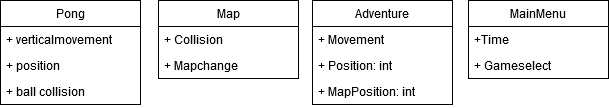

The diagram above was exported from draw.io. Its source (the exported page's mxGraphModel, read from the mxfile embedded in the PNG):
<mxGraphModel dx="868" dy="479" grid="1" gridSize="10" guides="1" tooltips="1" connect="1" arrows="1" fold="1" page="1" pageScale="1" pageWidth="827" pageHeight="1169" math="0" shadow="0">
  <root>
    <mxCell id="0" />
    <mxCell id="1" parent="0" />
    <mxCell id="K26wZepFrkmUKJSpbfx1-5" value="Adventure" style="swimlane;fontStyle=0;childLayout=stackLayout;horizontal=1;startSize=26;fillColor=none;horizontalStack=0;resizeParent=1;resizeParentMax=0;resizeLast=0;collapsible=1;marginBottom=0;" vertex="1" parent="1">
      <mxGeometry x="344" y="190" width="140" height="104" as="geometry" />
    </mxCell>
    <mxCell id="K26wZepFrkmUKJSpbfx1-6" value="+ Movement" style="text;strokeColor=none;fillColor=none;align=left;verticalAlign=top;spacingLeft=4;spacingRight=4;overflow=hidden;rotatable=0;points=[[0,0.5],[1,0.5]];portConstraint=eastwest;" vertex="1" parent="K26wZepFrkmUKJSpbfx1-5">
      <mxGeometry y="26" width="140" height="26" as="geometry" />
    </mxCell>
    <mxCell id="K26wZepFrkmUKJSpbfx1-7" value="+ Position: int" style="text;strokeColor=none;fillColor=none;align=left;verticalAlign=top;spacingLeft=4;spacingRight=4;overflow=hidden;rotatable=0;points=[[0,0.5],[1,0.5]];portConstraint=eastwest;" vertex="1" parent="K26wZepFrkmUKJSpbfx1-5">
      <mxGeometry y="52" width="140" height="26" as="geometry" />
    </mxCell>
    <mxCell id="K26wZepFrkmUKJSpbfx1-8" value="+ MapPosition: int" style="text;strokeColor=none;fillColor=none;align=left;verticalAlign=top;spacingLeft=4;spacingRight=4;overflow=hidden;rotatable=0;points=[[0,0.5],[1,0.5]];portConstraint=eastwest;" vertex="1" parent="K26wZepFrkmUKJSpbfx1-5">
      <mxGeometry y="78" width="140" height="26" as="geometry" />
    </mxCell>
    <mxCell id="K26wZepFrkmUKJSpbfx1-1" value="Map" style="swimlane;fontStyle=0;childLayout=stackLayout;horizontal=1;startSize=26;fillColor=none;horizontalStack=0;resizeParent=1;resizeParentMax=0;resizeLast=0;collapsible=1;marginBottom=0;" vertex="1" parent="1">
      <mxGeometry x="190" y="190" width="140" height="78" as="geometry" />
    </mxCell>
    <mxCell id="K26wZepFrkmUKJSpbfx1-2" value="+ Collision" style="text;strokeColor=none;fillColor=none;align=left;verticalAlign=top;spacingLeft=4;spacingRight=4;overflow=hidden;rotatable=0;points=[[0,0.5],[1,0.5]];portConstraint=eastwest;" vertex="1" parent="K26wZepFrkmUKJSpbfx1-1">
      <mxGeometry y="26" width="140" height="26" as="geometry" />
    </mxCell>
    <mxCell id="K26wZepFrkmUKJSpbfx1-3" value="+ Mapchange" style="text;strokeColor=none;fillColor=none;align=left;verticalAlign=top;spacingLeft=4;spacingRight=4;overflow=hidden;rotatable=0;points=[[0,0.5],[1,0.5]];portConstraint=eastwest;" vertex="1" parent="K26wZepFrkmUKJSpbfx1-1">
      <mxGeometry y="52" width="140" height="26" as="geometry" />
    </mxCell>
    <mxCell id="K26wZepFrkmUKJSpbfx1-14" value="MainMenu" style="swimlane;fontStyle=0;childLayout=stackLayout;horizontal=1;startSize=26;fillColor=none;horizontalStack=0;resizeParent=1;resizeParentMax=0;resizeLast=0;collapsible=1;marginBottom=0;" vertex="1" parent="1">
      <mxGeometry x="500" y="190" width="140" height="78" as="geometry" />
    </mxCell>
    <mxCell id="K26wZepFrkmUKJSpbfx1-15" value="+Time" style="text;strokeColor=none;fillColor=none;align=left;verticalAlign=top;spacingLeft=4;spacingRight=4;overflow=hidden;rotatable=0;points=[[0,0.5],[1,0.5]];portConstraint=eastwest;" vertex="1" parent="K26wZepFrkmUKJSpbfx1-14">
      <mxGeometry y="26" width="140" height="26" as="geometry" />
    </mxCell>
    <mxCell id="K26wZepFrkmUKJSpbfx1-16" value="+ Gameselect" style="text;strokeColor=none;fillColor=none;align=left;verticalAlign=top;spacingLeft=4;spacingRight=4;overflow=hidden;rotatable=0;points=[[0,0.5],[1,0.5]];portConstraint=eastwest;" vertex="1" parent="K26wZepFrkmUKJSpbfx1-14">
      <mxGeometry y="52" width="140" height="26" as="geometry" />
    </mxCell>
    <mxCell id="K26wZepFrkmUKJSpbfx1-9" value="Pong" style="swimlane;fontStyle=0;childLayout=stackLayout;horizontal=1;startSize=26;fillColor=none;horizontalStack=0;resizeParent=1;resizeParentMax=0;resizeLast=0;collapsible=1;marginBottom=0;" vertex="1" parent="1">
      <mxGeometry x="32" y="190" width="140" height="104" as="geometry" />
    </mxCell>
    <mxCell id="K26wZepFrkmUKJSpbfx1-10" value="+ verticalmovement" style="text;strokeColor=none;fillColor=none;align=left;verticalAlign=top;spacingLeft=4;spacingRight=4;overflow=hidden;rotatable=0;points=[[0,0.5],[1,0.5]];portConstraint=eastwest;" vertex="1" parent="K26wZepFrkmUKJSpbfx1-9">
      <mxGeometry y="26" width="140" height="26" as="geometry" />
    </mxCell>
    <mxCell id="K26wZepFrkmUKJSpbfx1-11" value="+ position" style="text;strokeColor=none;fillColor=none;align=left;verticalAlign=top;spacingLeft=4;spacingRight=4;overflow=hidden;rotatable=0;points=[[0,0.5],[1,0.5]];portConstraint=eastwest;" vertex="1" parent="K26wZepFrkmUKJSpbfx1-9">
      <mxGeometry y="52" width="140" height="26" as="geometry" />
    </mxCell>
    <mxCell id="K26wZepFrkmUKJSpbfx1-12" value="+ ball collision" style="text;strokeColor=none;fillColor=none;align=left;verticalAlign=top;spacingLeft=4;spacingRight=4;overflow=hidden;rotatable=0;points=[[0,0.5],[1,0.5]];portConstraint=eastwest;" vertex="1" parent="K26wZepFrkmUKJSpbfx1-9">
      <mxGeometry y="78" width="140" height="26" as="geometry" />
    </mxCell>
  </root>
</mxGraphModel>